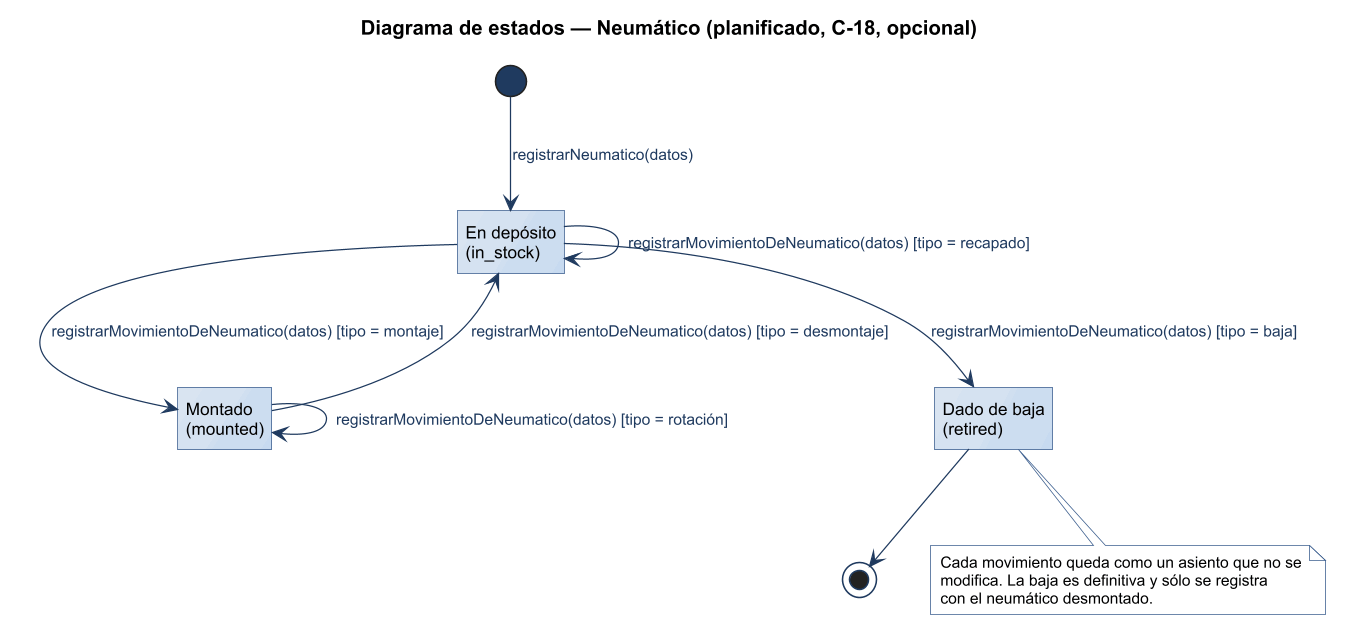

The diagram above was rendered by PlantUML. Its source (embedded in the PNG):
@startuml
title Diagrama de estados — Neumático (planificado, C-18, opcional)
!include ../estilo-vp.iuml
hide empty description
state "En depósito\n(in_stock)" as STOCK
state "Montado\n(mounted)" as MOUNTED
state "Dado de baja\n(retired)" as RETIRED

[*] --> STOCK : registrarNeumatico(datos)
STOCK --> MOUNTED : registrarMovimientoDeNeumatico(datos) [tipo = montaje]
MOUNTED --> MOUNTED : registrarMovimientoDeNeumatico(datos) [tipo = rotación]
MOUNTED --> STOCK : registrarMovimientoDeNeumatico(datos) [tipo = desmontaje]
STOCK --> STOCK : registrarMovimientoDeNeumatico(datos) [tipo = recapado]
STOCK --> RETIRED : registrarMovimientoDeNeumatico(datos) [tipo = baja]
RETIRED --> [*]

note bottom of RETIRED
  Cada movimiento queda como un asiento que no se
  modifica. La baja es definitiva y sólo se registra
  con el neumático desmontado.
end note
@enduml